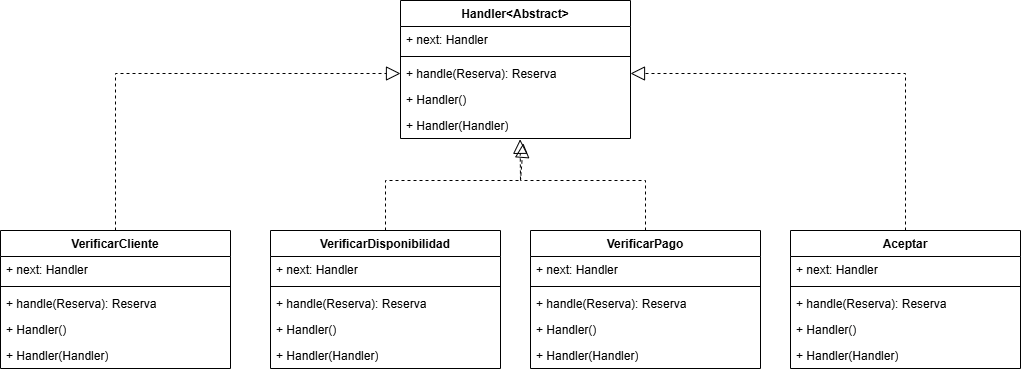

The diagram above was exported from draw.io. Its source (the exported page's mxGraphModel, read from the mxfile embedded in the PNG):
<mxGraphModel dx="1373" dy="829" grid="1" gridSize="10" guides="1" tooltips="1" connect="1" arrows="1" fold="1" page="1" pageScale="1" pageWidth="827" pageHeight="1169" math="0" shadow="0">
  <root>
    <mxCell id="0" />
    <mxCell id="1" parent="0" />
    <mxCell id="BQVoXex6QlCp2mb0mwSH-39" parent="1" style="swimlane;fontStyle=1;align=center;verticalAlign=top;childLayout=stackLayout;horizontal=1;startSize=26;horizontalStack=0;resizeParent=1;resizeParentMax=0;resizeLast=0;collapsible=1;marginBottom=0;whiteSpace=wrap;html=1;" value="Handler&amp;lt;Abstract&amp;gt;" vertex="1">
      <mxGeometry height="138" width="230" x="400" y="280" as="geometry" />
    </mxCell>
    <mxCell id="BQVoXex6QlCp2mb0mwSH-47" parent="BQVoXex6QlCp2mb0mwSH-39" style="text;strokeColor=none;fillColor=none;align=left;verticalAlign=top;spacingLeft=4;spacingRight=4;overflow=hidden;rotatable=0;points=[[0,0.5],[1,0.5]];portConstraint=eastwest;whiteSpace=wrap;html=1;" value="+ next: Handler" vertex="1">
      <mxGeometry height="26" width="230" y="26" as="geometry" />
    </mxCell>
    <mxCell id="BQVoXex6QlCp2mb0mwSH-40" parent="BQVoXex6QlCp2mb0mwSH-39" style="line;strokeWidth=1;fillColor=none;align=left;verticalAlign=middle;spacingTop=-1;spacingLeft=3;spacingRight=3;rotatable=0;labelPosition=right;points=[];portConstraint=eastwest;strokeColor=inherit;" value="" vertex="1">
      <mxGeometry height="8" width="230" y="52" as="geometry" />
    </mxCell>
    <mxCell id="BQVoXex6QlCp2mb0mwSH-41" parent="BQVoXex6QlCp2mb0mwSH-39" style="text;strokeColor=none;fillColor=none;align=left;verticalAlign=top;spacingLeft=4;spacingRight=4;overflow=hidden;rotatable=0;points=[[0,0.5],[1,0.5]];portConstraint=eastwest;whiteSpace=wrap;html=1;" value="+ handle(Reserva): Reserva" vertex="1">
      <mxGeometry height="26" width="230" y="60" as="geometry" />
    </mxCell>
    <mxCell id="BQVoXex6QlCp2mb0mwSH-45" parent="BQVoXex6QlCp2mb0mwSH-39" style="text;strokeColor=none;fillColor=none;align=left;verticalAlign=top;spacingLeft=4;spacingRight=4;overflow=hidden;rotatable=0;points=[[0,0.5],[1,0.5]];portConstraint=eastwest;whiteSpace=wrap;html=1;" value="+ Handler()" vertex="1">
      <mxGeometry height="26" width="230" y="86" as="geometry" />
    </mxCell>
    <mxCell id="BQVoXex6QlCp2mb0mwSH-46" parent="BQVoXex6QlCp2mb0mwSH-39" style="text;strokeColor=none;fillColor=none;align=left;verticalAlign=top;spacingLeft=4;spacingRight=4;overflow=hidden;rotatable=0;points=[[0,0.5],[1,0.5]];portConstraint=eastwest;whiteSpace=wrap;html=1;" value="+ Handler(Handler)" vertex="1">
      <mxGeometry height="26" width="230" y="112" as="geometry" />
    </mxCell>
    <mxCell id="BQVoXex6QlCp2mb0mwSH-49" parent="1" style="swimlane;fontStyle=1;align=center;verticalAlign=top;childLayout=stackLayout;horizontal=1;startSize=26;horizontalStack=0;resizeParent=1;resizeParentMax=0;resizeLast=0;collapsible=1;marginBottom=0;whiteSpace=wrap;html=1;" value="VerificarCliente" vertex="1">
      <mxGeometry height="138" width="230" y="510" as="geometry" />
    </mxCell>
    <mxCell id="BQVoXex6QlCp2mb0mwSH-50" parent="BQVoXex6QlCp2mb0mwSH-49" style="text;strokeColor=none;fillColor=none;align=left;verticalAlign=top;spacingLeft=4;spacingRight=4;overflow=hidden;rotatable=0;points=[[0,0.5],[1,0.5]];portConstraint=eastwest;whiteSpace=wrap;html=1;" value="+ next: Handler" vertex="1">
      <mxGeometry height="26" width="230" y="26" as="geometry" />
    </mxCell>
    <mxCell id="BQVoXex6QlCp2mb0mwSH-51" parent="BQVoXex6QlCp2mb0mwSH-49" style="line;strokeWidth=1;fillColor=none;align=left;verticalAlign=middle;spacingTop=-1;spacingLeft=3;spacingRight=3;rotatable=0;labelPosition=right;points=[];portConstraint=eastwest;strokeColor=inherit;" value="" vertex="1">
      <mxGeometry height="8" width="230" y="52" as="geometry" />
    </mxCell>
    <mxCell id="BQVoXex6QlCp2mb0mwSH-52" parent="BQVoXex6QlCp2mb0mwSH-49" style="text;strokeColor=none;fillColor=none;align=left;verticalAlign=top;spacingLeft=4;spacingRight=4;overflow=hidden;rotatable=0;points=[[0,0.5],[1,0.5]];portConstraint=eastwest;whiteSpace=wrap;html=1;" value="+ handle(Reserva): Reserva" vertex="1">
      <mxGeometry height="26" width="230" y="60" as="geometry" />
    </mxCell>
    <mxCell id="BQVoXex6QlCp2mb0mwSH-53" parent="BQVoXex6QlCp2mb0mwSH-49" style="text;strokeColor=none;fillColor=none;align=left;verticalAlign=top;spacingLeft=4;spacingRight=4;overflow=hidden;rotatable=0;points=[[0,0.5],[1,0.5]];portConstraint=eastwest;whiteSpace=wrap;html=1;" value="+ Handler()" vertex="1">
      <mxGeometry height="26" width="230" y="86" as="geometry" />
    </mxCell>
    <mxCell id="BQVoXex6QlCp2mb0mwSH-54" parent="BQVoXex6QlCp2mb0mwSH-49" style="text;strokeColor=none;fillColor=none;align=left;verticalAlign=top;spacingLeft=4;spacingRight=4;overflow=hidden;rotatable=0;points=[[0,0.5],[1,0.5]];portConstraint=eastwest;whiteSpace=wrap;html=1;" value="+ Handler(Handler)" vertex="1">
      <mxGeometry height="26" width="230" y="112" as="geometry" />
    </mxCell>
    <mxCell id="BQVoXex6QlCp2mb0mwSH-55" parent="1" style="swimlane;fontStyle=1;align=center;verticalAlign=top;childLayout=stackLayout;horizontal=1;startSize=26;horizontalStack=0;resizeParent=1;resizeParentMax=0;resizeLast=0;collapsible=1;marginBottom=0;whiteSpace=wrap;html=1;" value="VerificarDisponibilidad" vertex="1">
      <mxGeometry height="138" width="230" x="270" y="510" as="geometry" />
    </mxCell>
    <mxCell id="BQVoXex6QlCp2mb0mwSH-56" parent="BQVoXex6QlCp2mb0mwSH-55" style="text;strokeColor=none;fillColor=none;align=left;verticalAlign=top;spacingLeft=4;spacingRight=4;overflow=hidden;rotatable=0;points=[[0,0.5],[1,0.5]];portConstraint=eastwest;whiteSpace=wrap;html=1;" value="+ next: Handler" vertex="1">
      <mxGeometry height="26" width="230" y="26" as="geometry" />
    </mxCell>
    <mxCell id="BQVoXex6QlCp2mb0mwSH-57" parent="BQVoXex6QlCp2mb0mwSH-55" style="line;strokeWidth=1;fillColor=none;align=left;verticalAlign=middle;spacingTop=-1;spacingLeft=3;spacingRight=3;rotatable=0;labelPosition=right;points=[];portConstraint=eastwest;strokeColor=inherit;" value="" vertex="1">
      <mxGeometry height="8" width="230" y="52" as="geometry" />
    </mxCell>
    <mxCell id="BQVoXex6QlCp2mb0mwSH-58" parent="BQVoXex6QlCp2mb0mwSH-55" style="text;strokeColor=none;fillColor=none;align=left;verticalAlign=top;spacingLeft=4;spacingRight=4;overflow=hidden;rotatable=0;points=[[0,0.5],[1,0.5]];portConstraint=eastwest;whiteSpace=wrap;html=1;" value="+ handle(Reserva): Reserva" vertex="1">
      <mxGeometry height="26" width="230" y="60" as="geometry" />
    </mxCell>
    <mxCell id="BQVoXex6QlCp2mb0mwSH-59" parent="BQVoXex6QlCp2mb0mwSH-55" style="text;strokeColor=none;fillColor=none;align=left;verticalAlign=top;spacingLeft=4;spacingRight=4;overflow=hidden;rotatable=0;points=[[0,0.5],[1,0.5]];portConstraint=eastwest;whiteSpace=wrap;html=1;" value="+ Handler()" vertex="1">
      <mxGeometry height="26" width="230" y="86" as="geometry" />
    </mxCell>
    <mxCell id="BQVoXex6QlCp2mb0mwSH-60" parent="BQVoXex6QlCp2mb0mwSH-55" style="text;strokeColor=none;fillColor=none;align=left;verticalAlign=top;spacingLeft=4;spacingRight=4;overflow=hidden;rotatable=0;points=[[0,0.5],[1,0.5]];portConstraint=eastwest;whiteSpace=wrap;html=1;" value="+ Handler(Handler)" vertex="1">
      <mxGeometry height="26" width="230" y="112" as="geometry" />
    </mxCell>
    <mxCell id="BQVoXex6QlCp2mb0mwSH-61" parent="1" style="swimlane;fontStyle=1;align=center;verticalAlign=top;childLayout=stackLayout;horizontal=1;startSize=26;horizontalStack=0;resizeParent=1;resizeParentMax=0;resizeLast=0;collapsible=1;marginBottom=0;whiteSpace=wrap;html=1;" value="VerificarPago" vertex="1">
      <mxGeometry height="138" width="230" x="530" y="510" as="geometry" />
    </mxCell>
    <mxCell id="BQVoXex6QlCp2mb0mwSH-62" parent="BQVoXex6QlCp2mb0mwSH-61" style="text;strokeColor=none;fillColor=none;align=left;verticalAlign=top;spacingLeft=4;spacingRight=4;overflow=hidden;rotatable=0;points=[[0,0.5],[1,0.5]];portConstraint=eastwest;whiteSpace=wrap;html=1;" value="+ next: Handler" vertex="1">
      <mxGeometry height="26" width="230" y="26" as="geometry" />
    </mxCell>
    <mxCell id="BQVoXex6QlCp2mb0mwSH-63" parent="BQVoXex6QlCp2mb0mwSH-61" style="line;strokeWidth=1;fillColor=none;align=left;verticalAlign=middle;spacingTop=-1;spacingLeft=3;spacingRight=3;rotatable=0;labelPosition=right;points=[];portConstraint=eastwest;strokeColor=inherit;" value="" vertex="1">
      <mxGeometry height="8" width="230" y="52" as="geometry" />
    </mxCell>
    <mxCell id="BQVoXex6QlCp2mb0mwSH-64" parent="BQVoXex6QlCp2mb0mwSH-61" style="text;strokeColor=none;fillColor=none;align=left;verticalAlign=top;spacingLeft=4;spacingRight=4;overflow=hidden;rotatable=0;points=[[0,0.5],[1,0.5]];portConstraint=eastwest;whiteSpace=wrap;html=1;" value="+ handle(Reserva): Reserva" vertex="1">
      <mxGeometry height="26" width="230" y="60" as="geometry" />
    </mxCell>
    <mxCell id="BQVoXex6QlCp2mb0mwSH-65" parent="BQVoXex6QlCp2mb0mwSH-61" style="text;strokeColor=none;fillColor=none;align=left;verticalAlign=top;spacingLeft=4;spacingRight=4;overflow=hidden;rotatable=0;points=[[0,0.5],[1,0.5]];portConstraint=eastwest;whiteSpace=wrap;html=1;" value="+ Handler()" vertex="1">
      <mxGeometry height="26" width="230" y="86" as="geometry" />
    </mxCell>
    <mxCell id="BQVoXex6QlCp2mb0mwSH-66" parent="BQVoXex6QlCp2mb0mwSH-61" style="text;strokeColor=none;fillColor=none;align=left;verticalAlign=top;spacingLeft=4;spacingRight=4;overflow=hidden;rotatable=0;points=[[0,0.5],[1,0.5]];portConstraint=eastwest;whiteSpace=wrap;html=1;" value="+ Handler(Handler)" vertex="1">
      <mxGeometry height="26" width="230" y="112" as="geometry" />
    </mxCell>
    <mxCell id="BQVoXex6QlCp2mb0mwSH-67" parent="1" style="swimlane;fontStyle=1;align=center;verticalAlign=top;childLayout=stackLayout;horizontal=1;startSize=26;horizontalStack=0;resizeParent=1;resizeParentMax=0;resizeLast=0;collapsible=1;marginBottom=0;whiteSpace=wrap;html=1;" value="Aceptar" vertex="1">
      <mxGeometry height="138" width="230" x="790" y="510" as="geometry" />
    </mxCell>
    <mxCell id="BQVoXex6QlCp2mb0mwSH-68" parent="BQVoXex6QlCp2mb0mwSH-67" style="text;strokeColor=none;fillColor=none;align=left;verticalAlign=top;spacingLeft=4;spacingRight=4;overflow=hidden;rotatable=0;points=[[0,0.5],[1,0.5]];portConstraint=eastwest;whiteSpace=wrap;html=1;" value="+ next: Handler" vertex="1">
      <mxGeometry height="26" width="230" y="26" as="geometry" />
    </mxCell>
    <mxCell id="BQVoXex6QlCp2mb0mwSH-69" parent="BQVoXex6QlCp2mb0mwSH-67" style="line;strokeWidth=1;fillColor=none;align=left;verticalAlign=middle;spacingTop=-1;spacingLeft=3;spacingRight=3;rotatable=0;labelPosition=right;points=[];portConstraint=eastwest;strokeColor=inherit;" value="" vertex="1">
      <mxGeometry height="8" width="230" y="52" as="geometry" />
    </mxCell>
    <mxCell id="BQVoXex6QlCp2mb0mwSH-70" parent="BQVoXex6QlCp2mb0mwSH-67" style="text;strokeColor=none;fillColor=none;align=left;verticalAlign=top;spacingLeft=4;spacingRight=4;overflow=hidden;rotatable=0;points=[[0,0.5],[1,0.5]];portConstraint=eastwest;whiteSpace=wrap;html=1;" value="+ handle(Reserva): Reserva" vertex="1">
      <mxGeometry height="26" width="230" y="60" as="geometry" />
    </mxCell>
    <mxCell id="BQVoXex6QlCp2mb0mwSH-71" parent="BQVoXex6QlCp2mb0mwSH-67" style="text;strokeColor=none;fillColor=none;align=left;verticalAlign=top;spacingLeft=4;spacingRight=4;overflow=hidden;rotatable=0;points=[[0,0.5],[1,0.5]];portConstraint=eastwest;whiteSpace=wrap;html=1;" value="+ Handler()" vertex="1">
      <mxGeometry height="26" width="230" y="86" as="geometry" />
    </mxCell>
    <mxCell id="BQVoXex6QlCp2mb0mwSH-72" parent="BQVoXex6QlCp2mb0mwSH-67" style="text;strokeColor=none;fillColor=none;align=left;verticalAlign=top;spacingLeft=4;spacingRight=4;overflow=hidden;rotatable=0;points=[[0,0.5],[1,0.5]];portConstraint=eastwest;whiteSpace=wrap;html=1;" value="+ Handler(Handler)" vertex="1">
      <mxGeometry height="26" width="230" y="112" as="geometry" />
    </mxCell>
    <mxCell id="BQVoXex6QlCp2mb0mwSH-73" edge="1" parent="1" source="BQVoXex6QlCp2mb0mwSH-49" style="endArrow=block;dashed=1;endFill=0;endSize=12;html=1;rounded=0;exitX=0.5;exitY=0;exitDx=0;exitDy=0;entryX=0;entryY=0.5;entryDx=0;entryDy=0;" target="BQVoXex6QlCp2mb0mwSH-41" value="">
      <mxGeometry relative="1" width="160" as="geometry">
        <Array as="points">
          <mxPoint x="115" y="353" />
        </Array>
        <mxPoint x="390" y="490" as="sourcePoint" />
        <mxPoint x="550" y="490" as="targetPoint" />
      </mxGeometry>
    </mxCell>
    <mxCell id="BQVoXex6QlCp2mb0mwSH-74" edge="1" parent="1" source="BQVoXex6QlCp2mb0mwSH-55" style="endArrow=block;dashed=1;endFill=0;endSize=12;html=1;rounded=0;exitX=0.5;exitY=0;exitDx=0;exitDy=0;entryX=0.52;entryY=1.031;entryDx=0;entryDy=0;entryPerimeter=0;" target="BQVoXex6QlCp2mb0mwSH-46" value="">
      <mxGeometry relative="1" width="160" as="geometry">
        <Array as="points">
          <mxPoint x="385" y="460" />
          <mxPoint x="520" y="460" />
        </Array>
        <mxPoint x="390" y="490" as="sourcePoint" />
        <mxPoint x="550" y="490" as="targetPoint" />
      </mxGeometry>
    </mxCell>
    <mxCell id="BQVoXex6QlCp2mb0mwSH-75" edge="1" parent="1" source="BQVoXex6QlCp2mb0mwSH-61" style="endArrow=block;dashed=1;endFill=0;endSize=12;html=1;rounded=0;exitX=0.5;exitY=0;exitDx=0;exitDy=0;entryX=0.534;entryY=1.185;entryDx=0;entryDy=0;entryPerimeter=0;" target="BQVoXex6QlCp2mb0mwSH-46" value="">
      <mxGeometry relative="1" width="160" as="geometry">
        <Array as="points">
          <mxPoint x="645" y="460" />
          <mxPoint x="520" y="460" />
        </Array>
        <mxPoint x="390" y="490" as="sourcePoint" />
        <mxPoint x="550" y="490" as="targetPoint" />
      </mxGeometry>
    </mxCell>
    <mxCell id="BQVoXex6QlCp2mb0mwSH-76" edge="1" parent="1" source="BQVoXex6QlCp2mb0mwSH-67" style="endArrow=block;dashed=1;endFill=0;endSize=12;html=1;rounded=0;exitX=0.5;exitY=0;exitDx=0;exitDy=0;entryX=1;entryY=0.5;entryDx=0;entryDy=0;" target="BQVoXex6QlCp2mb0mwSH-41" value="">
      <mxGeometry relative="1" width="160" as="geometry">
        <Array as="points">
          <mxPoint x="905" y="353" />
        </Array>
        <mxPoint x="590" y="500" as="sourcePoint" />
        <mxPoint x="750" y="500" as="targetPoint" />
      </mxGeometry>
    </mxCell>
  </root>
</mxGraphModel>